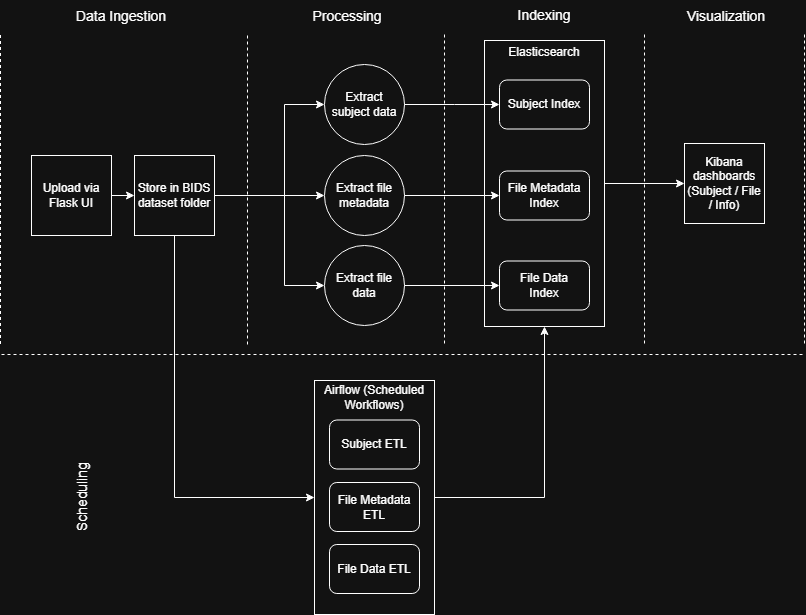

The diagram above was exported from draw.io. Its source (the exported page's mxGraphModel, read from the mxfile embedded in the PNG):
<mxGraphModel dx="1042" dy="535" grid="1" gridSize="10" guides="1" tooltips="1" connect="1" arrows="1" fold="1" page="1" pageScale="1" pageWidth="827" pageHeight="1169" math="0" shadow="0">
  <root>
    <mxCell id="0" />
    <mxCell id="1" parent="0" />
    <mxCell id="mgFCvkXDlDiC2AJys-NZ-1" edge="1" parent="1" style="endArrow=none;dashed=1;html=1;rounded=0;" value="">
      <mxGeometry height="50" relative="1" width="50" as="geometry">
        <mxPoint x="10" y="370" as="sourcePoint" />
        <mxPoint x="813" y="370" as="targetPoint" />
      </mxGeometry>
    </mxCell>
    <mxCell id="mgFCvkXDlDiC2AJys-NZ-2" edge="1" parent="1" style="endArrow=none;dashed=1;html=1;rounded=0;" value="">
      <mxGeometry height="50" relative="1" width="50" as="geometry">
        <mxPoint x="256" y="360" as="sourcePoint" />
        <mxPoint x="256" y="51" as="targetPoint" />
      </mxGeometry>
    </mxCell>
    <mxCell id="mgFCvkXDlDiC2AJys-NZ-3" parent="1" style="text;html=1;align=center;verticalAlign=middle;whiteSpace=wrap;rounded=0;" value="&lt;font style=&quot;font-size: 14px;&quot;&gt;Data Ingestion&lt;/font&gt;" vertex="1">
      <mxGeometry height="30" width="100" x="80" y="17" as="geometry" />
    </mxCell>
    <mxCell id="mgFCvkXDlDiC2AJys-NZ-4" parent="1" style="text;html=1;align=center;verticalAlign=middle;whiteSpace=wrap;rounded=0;" value="&lt;font style=&quot;font-size: 14px;&quot;&gt;Processing &lt;/font&gt;" vertex="1">
      <mxGeometry height="30" width="60" x="326" y="17" as="geometry" />
    </mxCell>
    <mxCell id="mgFCvkXDlDiC2AJys-NZ-5" parent="1" style="whiteSpace=wrap;html=1;aspect=fixed;" value="Store in BIDS dataset folder" vertex="1">
      <mxGeometry height="80" width="80" x="143" y="171" as="geometry" />
    </mxCell>
    <mxCell id="mgFCvkXDlDiC2AJys-NZ-6" edge="1" parent="1" source="mgFCvkXDlDiC2AJys-NZ-7" style="edgeStyle=orthogonalEdgeStyle;rounded=0;orthogonalLoop=1;jettySize=auto;html=1;" target="mgFCvkXDlDiC2AJys-NZ-5" value="">
      <mxGeometry relative="1" as="geometry" />
    </mxCell>
    <mxCell id="mgFCvkXDlDiC2AJys-NZ-7" parent="1" style="whiteSpace=wrap;html=1;aspect=fixed;" value="Upload via Flask UI" vertex="1">
      <mxGeometry height="80" width="80" x="40" y="171" as="geometry" />
    </mxCell>
    <mxCell id="mgFCvkXDlDiC2AJys-NZ-8" parent="1" style="ellipse;whiteSpace=wrap;html=1;aspect=fixed;" value="Extract subject data" vertex="1">
      <mxGeometry height="80" width="80" x="333" y="80" as="geometry" />
    </mxCell>
    <mxCell id="mgFCvkXDlDiC2AJys-NZ-9" parent="1" style="ellipse;whiteSpace=wrap;html=1;aspect=fixed;" value="Extract file metadata" vertex="1">
      <mxGeometry height="80" width="80" x="333" y="171" as="geometry" />
    </mxCell>
    <mxCell id="mgFCvkXDlDiC2AJys-NZ-10" parent="1" style="ellipse;whiteSpace=wrap;html=1;aspect=fixed;" value="Extract file data" vertex="1">
      <mxGeometry height="80" width="80" x="333" y="261" as="geometry" />
    </mxCell>
    <mxCell id="mgFCvkXDlDiC2AJys-NZ-11" edge="1" parent="1" style="endArrow=classic;html=1;rounded=0;entryX=0;entryY=0.5;entryDx=0;entryDy=0;" target="mgFCvkXDlDiC2AJys-NZ-9" value="">
      <mxGeometry height="50" relative="1" width="50" as="geometry">
        <mxPoint x="223" y="211" as="sourcePoint" />
        <mxPoint x="273" y="161" as="targetPoint" />
      </mxGeometry>
    </mxCell>
    <mxCell id="mgFCvkXDlDiC2AJys-NZ-12" edge="1" parent="1" source="mgFCvkXDlDiC2AJys-NZ-5" style="endArrow=classic;html=1;rounded=0;exitX=1;exitY=0.5;exitDx=0;exitDy=0;entryX=0;entryY=0.5;entryDx=0;entryDy=0;" target="mgFCvkXDlDiC2AJys-NZ-10" value="">
      <mxGeometry height="50" relative="1" width="50" as="geometry">
        <Array as="points">
          <mxPoint x="293" y="211" />
          <mxPoint x="293" y="301" />
        </Array>
        <mxPoint x="443" y="211" as="sourcePoint" />
        <mxPoint x="493" y="161" as="targetPoint" />
      </mxGeometry>
    </mxCell>
    <mxCell id="mgFCvkXDlDiC2AJys-NZ-13" parent="1" style="text;html=1;align=center;verticalAlign=middle;whiteSpace=wrap;rounded=0;" value="&lt;font style=&quot;font-size: 14px;&quot;&gt;Indexing&lt;/font&gt;" vertex="1">
      <mxGeometry height="30" width="60" x="523" y="16" as="geometry" />
    </mxCell>
    <mxCell id="mgFCvkXDlDiC2AJys-NZ-14" edge="1" parent="1" source="mgFCvkXDlDiC2AJys-NZ-15" style="edgeStyle=orthogonalEdgeStyle;rounded=0;orthogonalLoop=1;jettySize=auto;html=1;entryX=0;entryY=0.5;entryDx=0;entryDy=0;" target="mgFCvkXDlDiC2AJys-NZ-25">
      <mxGeometry relative="1" as="geometry" />
    </mxCell>
    <mxCell id="mgFCvkXDlDiC2AJys-NZ-15" parent="1" style="rounded=0;whiteSpace=wrap;html=1;" value="" vertex="1">
      <mxGeometry height="286" width="120" x="493" y="56" as="geometry" />
    </mxCell>
    <mxCell id="mgFCvkXDlDiC2AJys-NZ-16" parent="1" style="text;html=1;align=center;verticalAlign=middle;whiteSpace=wrap;rounded=0;" value="Elasticsearch" vertex="1">
      <mxGeometry height="30" width="60" x="523" y="53" as="geometry" />
    </mxCell>
    <mxCell id="mgFCvkXDlDiC2AJys-NZ-17" parent="1" style="rounded=1;whiteSpace=wrap;html=1;" value="&lt;div&gt;Subject Index&lt;/div&gt;" vertex="1">
      <mxGeometry height="49" width="90" x="508" y="95.5" as="geometry" />
    </mxCell>
    <mxCell id="mgFCvkXDlDiC2AJys-NZ-18" parent="1" style="rounded=1;whiteSpace=wrap;html=1;" value="&lt;div&gt;File Metadata&lt;/div&gt;&lt;div&gt;Index&lt;/div&gt;" vertex="1">
      <mxGeometry height="49" width="90" x="508" y="186.5" as="geometry" />
    </mxCell>
    <mxCell id="mgFCvkXDlDiC2AJys-NZ-19" parent="1" style="rounded=1;whiteSpace=wrap;html=1;" value="&lt;div&gt;File Data&lt;/div&gt;&lt;div&gt;Index&lt;/div&gt;" vertex="1">
      <mxGeometry height="49" width="90" x="508" y="276.5" as="geometry" />
    </mxCell>
    <mxCell id="mgFCvkXDlDiC2AJys-NZ-20" edge="1" parent="1" source="mgFCvkXDlDiC2AJys-NZ-5" style="endArrow=classic;html=1;rounded=0;exitX=1;exitY=0.5;exitDx=0;exitDy=0;entryX=0;entryY=0.5;entryDx=0;entryDy=0;" target="mgFCvkXDlDiC2AJys-NZ-8" value="">
      <mxGeometry height="50" relative="1" width="50" as="geometry">
        <Array as="points">
          <mxPoint x="293" y="211" />
          <mxPoint x="293" y="120" />
        </Array>
        <mxPoint x="443" y="240" as="sourcePoint" />
        <mxPoint x="493" y="190" as="targetPoint" />
      </mxGeometry>
    </mxCell>
    <mxCell id="mgFCvkXDlDiC2AJys-NZ-21" edge="1" parent="1" source="mgFCvkXDlDiC2AJys-NZ-8" style="edgeStyle=orthogonalEdgeStyle;rounded=0;orthogonalLoop=1;jettySize=auto;html=1;entryX=0;entryY=0.5;entryDx=0;entryDy=0;" target="mgFCvkXDlDiC2AJys-NZ-17">
      <mxGeometry relative="1" as="geometry">
        <Array as="points">
          <mxPoint x="463" y="120" />
          <mxPoint x="463" y="120" />
        </Array>
      </mxGeometry>
    </mxCell>
    <mxCell id="mgFCvkXDlDiC2AJys-NZ-22" edge="1" parent="1" source="mgFCvkXDlDiC2AJys-NZ-9" style="edgeStyle=orthogonalEdgeStyle;rounded=0;orthogonalLoop=1;jettySize=auto;html=1;entryX=0;entryY=0.5;entryDx=0;entryDy=0;" target="mgFCvkXDlDiC2AJys-NZ-18">
      <mxGeometry relative="1" as="geometry" />
    </mxCell>
    <mxCell id="mgFCvkXDlDiC2AJys-NZ-23" edge="1" parent="1" source="mgFCvkXDlDiC2AJys-NZ-10" style="edgeStyle=orthogonalEdgeStyle;rounded=0;orthogonalLoop=1;jettySize=auto;html=1;entryX=0;entryY=0.5;entryDx=0;entryDy=0;" target="mgFCvkXDlDiC2AJys-NZ-19">
      <mxGeometry relative="1" as="geometry" />
    </mxCell>
    <mxCell id="mgFCvkXDlDiC2AJys-NZ-24" parent="1" style="text;whiteSpace=wrap;html=1;align=center;" value="&lt;font style=&quot;font-size: 14px;&quot;&gt;&amp;nbsp;Visualization&lt;/font&gt;" vertex="1">
      <mxGeometry height="40" width="100" x="683" y="17" as="geometry" />
    </mxCell>
    <mxCell id="mgFCvkXDlDiC2AJys-NZ-25" parent="1" style="whiteSpace=wrap;html=1;aspect=fixed;" value="&lt;div&gt;Kibana dashboards (Subject / File / Info)&lt;/div&gt;" vertex="1">
      <mxGeometry height="80" width="80" x="693" y="159" as="geometry" />
    </mxCell>
    <mxCell id="mgFCvkXDlDiC2AJys-NZ-26" edge="1" parent="1" style="endArrow=none;dashed=1;html=1;rounded=0;" value="">
      <mxGeometry height="50" relative="1" width="50" as="geometry">
        <mxPoint x="453" y="359" as="sourcePoint" />
        <mxPoint x="453" y="50" as="targetPoint" />
      </mxGeometry>
    </mxCell>
    <mxCell id="mgFCvkXDlDiC2AJys-NZ-27" edge="1" parent="1" style="endArrow=none;dashed=1;html=1;rounded=0;" value="">
      <mxGeometry height="50" relative="1" width="50" as="geometry">
        <mxPoint x="653" y="359" as="sourcePoint" />
        <mxPoint x="653" y="50" as="targetPoint" />
      </mxGeometry>
    </mxCell>
    <mxCell id="mgFCvkXDlDiC2AJys-NZ-28" edge="1" parent="1" style="endArrow=none;dashed=1;html=1;rounded=0;" value="">
      <mxGeometry height="50" relative="1" width="50" as="geometry">
        <mxPoint x="813" y="359" as="sourcePoint" />
        <mxPoint x="813" y="50" as="targetPoint" />
      </mxGeometry>
    </mxCell>
    <mxCell id="mgFCvkXDlDiC2AJys-NZ-29" edge="1" parent="1" source="mgFCvkXDlDiC2AJys-NZ-30" style="edgeStyle=orthogonalEdgeStyle;rounded=0;orthogonalLoop=1;jettySize=auto;html=1;entryX=0.5;entryY=1;entryDx=0;entryDy=0;" target="mgFCvkXDlDiC2AJys-NZ-15">
      <mxGeometry relative="1" as="geometry" />
    </mxCell>
    <mxCell id="mgFCvkXDlDiC2AJys-NZ-30" parent="1" style="rounded=0;whiteSpace=wrap;html=1;" value="" vertex="1">
      <mxGeometry height="234" width="120" x="323" y="396" as="geometry" />
    </mxCell>
    <mxCell id="mgFCvkXDlDiC2AJys-NZ-31" parent="1" style="text;html=1;align=center;verticalAlign=middle;whiteSpace=wrap;rounded=0;" value="Airflow (Scheduled Workflows)" vertex="1">
      <mxGeometry height="30" width="120" x="323" y="398" as="geometry" />
    </mxCell>
    <mxCell id="mgFCvkXDlDiC2AJys-NZ-32" parent="1" style="rounded=1;whiteSpace=wrap;html=1;" value="&lt;div&gt;Subject ETL&lt;/div&gt;" vertex="1">
      <mxGeometry height="49" width="90" x="338" y="435.5" as="geometry" />
    </mxCell>
    <mxCell id="mgFCvkXDlDiC2AJys-NZ-33" parent="1" style="rounded=1;whiteSpace=wrap;html=1;" value="File Metadata ETL" vertex="1">
      <mxGeometry height="49" width="90" x="338" y="498" as="geometry" />
    </mxCell>
    <mxCell id="mgFCvkXDlDiC2AJys-NZ-34" parent="1" style="rounded=1;whiteSpace=wrap;html=1;" value="File Data ETL" vertex="1">
      <mxGeometry height="49" width="90" x="338" y="560" as="geometry" />
    </mxCell>
    <mxCell id="mgFCvkXDlDiC2AJys-NZ-35" edge="1" parent="1" source="mgFCvkXDlDiC2AJys-NZ-5" style="endArrow=classic;html=1;rounded=0;exitX=0.5;exitY=1;exitDx=0;exitDy=0;entryX=0;entryY=0.5;entryDx=0;entryDy=0;" target="mgFCvkXDlDiC2AJys-NZ-30" value="">
      <mxGeometry height="50" relative="1" width="50" as="geometry">
        <Array as="points">
          <mxPoint x="183" y="513" />
        </Array>
        <mxPoint x="203" y="485.5" as="sourcePoint" />
        <mxPoint x="253" y="435.5" as="targetPoint" />
      </mxGeometry>
    </mxCell>
    <mxCell id="mgFCvkXDlDiC2AJys-NZ-36" edge="1" parent="1" style="endArrow=none;dashed=1;html=1;rounded=0;" value="">
      <mxGeometry height="50" relative="1" width="50" as="geometry">
        <mxPoint x="9" y="359.5" as="sourcePoint" />
        <mxPoint x="9" y="50.5" as="targetPoint" />
      </mxGeometry>
    </mxCell>
    <mxCell id="mgFCvkXDlDiC2AJys-NZ-37" parent="1" style="text;html=1;align=center;verticalAlign=middle;resizable=0;points=[];autosize=1;strokeColor=none;fillColor=none;rotation=-90;" value="&lt;font style=&quot;font-size: 14px;&quot;&gt;Scheduling&lt;/font&gt;" vertex="1">
      <mxGeometry height="30" width="90" x="46" y="498" as="geometry" />
    </mxCell>
  </root>
</mxGraphModel>